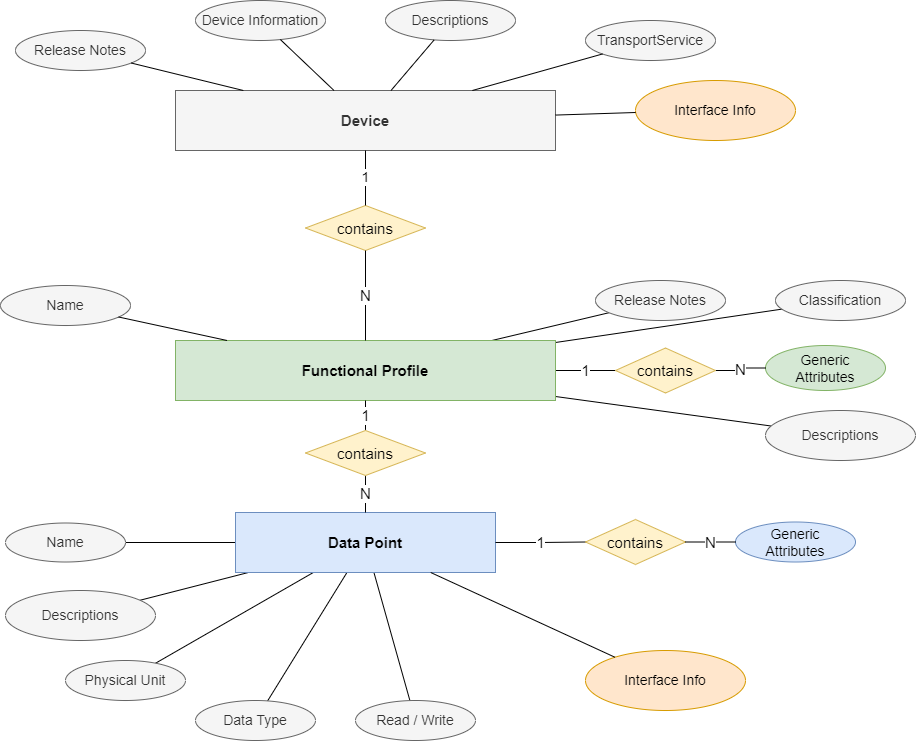

The diagram above was exported from draw.io. Its source (the exported page's mxGraphModel, read from the mxfile embedded in the PNG):
<mxGraphModel dx="1546" dy="910" grid="1" gridSize="10" guides="1" tooltips="1" connect="1" arrows="1" fold="1" page="1" pageScale="1" pageWidth="1169" pageHeight="827" math="0" shadow="0">
  <root>
    <mxCell id="0" />
    <mxCell id="1" parent="0" />
    <mxCell id="LD4AkKPJEX8BpILxFHVp-9" value="" style="rounded=0;orthogonalLoop=1;jettySize=auto;html=1;fontSize=12;endArrow=none;endFill=0;" parent="1" source="LD4AkKPJEX8BpILxFHVp-6" target="LD4AkKPJEX8BpILxFHVp-8" edge="1">
      <mxGeometry relative="1" as="geometry" />
    </mxCell>
    <mxCell id="LD4AkKPJEX8BpILxFHVp-11" value="" style="rounded=0;orthogonalLoop=1;jettySize=auto;html=1;fontSize=12;endArrow=none;endFill=0;" parent="1" source="LD4AkKPJEX8BpILxFHVp-6" target="LD4AkKPJEX8BpILxFHVp-10" edge="1">
      <mxGeometry relative="1" as="geometry" />
    </mxCell>
    <mxCell id="LD4AkKPJEX8BpILxFHVp-28" value="" style="edgeStyle=none;rounded=0;orthogonalLoop=1;jettySize=auto;html=1;strokeColor=default;fontSize=12;endArrow=none;endFill=0;" parent="1" source="LD4AkKPJEX8BpILxFHVp-6" target="LD4AkKPJEX8BpILxFHVp-27" edge="1">
      <mxGeometry relative="1" as="geometry" />
    </mxCell>
    <mxCell id="Q_Q-4k93iJrwOQs1B63T-2" value="1" style="edgeStyle=orthogonalEdgeStyle;rounded=0;orthogonalLoop=1;jettySize=auto;html=1;strokeColor=default;fontSize=15;endArrow=none;endFill=0;entryX=0;entryY=0.5;entryDx=0;entryDy=0;" parent="1" source="LD4AkKPJEX8BpILxFHVp-6" target="Q_Q-4k93iJrwOQs1B63T-3" edge="1">
      <mxGeometry relative="1" as="geometry">
        <mxPoint x="420" y="540" as="targetPoint" />
      </mxGeometry>
    </mxCell>
    <mxCell id="LD4AkKPJEX8BpILxFHVp-6" value="Functional Profile" style="whiteSpace=wrap;html=1;align=center;fontSize=15;fillColor=#d5e8d4;strokeColor=#82b366;fontStyle=1" parent="1" vertex="1">
      <mxGeometry x="230" y="410" width="380" height="60" as="geometry" />
    </mxCell>
    <mxCell id="LD4AkKPJEX8BpILxFHVp-8" value="Classification" style="ellipse;whiteSpace=wrap;html=1;fillColor=#f5f5f5;fontColor=#333333;strokeColor=#666666;fontSize=14;" parent="1" vertex="1">
      <mxGeometry x="830" y="350" width="130" height="40" as="geometry" />
    </mxCell>
    <mxCell id="LD4AkKPJEX8BpILxFHVp-10" value="Release Notes" style="ellipse;whiteSpace=wrap;html=1;fillColor=#f5f5f5;fontColor=#333333;strokeColor=#666666;fontSize=14;" parent="1" vertex="1">
      <mxGeometry x="650" y="350" width="130" height="40" as="geometry" />
    </mxCell>
    <mxCell id="LD4AkKPJEX8BpILxFHVp-16" value="Generic&lt;br&gt;Attributes" style="ellipse;whiteSpace=wrap;html=1;fillColor=#d5e8d4;strokeColor=#82b366;fontSize=14;" parent="1" vertex="1">
      <mxGeometry x="820" y="415" width="120" height="45" as="geometry" />
    </mxCell>
    <mxCell id="LD4AkKPJEX8BpILxFHVp-30" value="" style="edgeStyle=none;rounded=0;orthogonalLoop=1;jettySize=auto;html=1;strokeColor=default;fontSize=12;endArrow=none;endFill=0;" parent="1" source="LD4AkKPJEX8BpILxFHVp-22" target="LD4AkKPJEX8BpILxFHVp-29" edge="1">
      <mxGeometry relative="1" as="geometry" />
    </mxCell>
    <mxCell id="LD4AkKPJEX8BpILxFHVp-33" value="" style="edgeStyle=none;rounded=0;orthogonalLoop=1;jettySize=auto;html=1;strokeColor=default;fontSize=12;endArrow=none;endFill=0;" parent="1" source="LD4AkKPJEX8BpILxFHVp-22" target="LD4AkKPJEX8BpILxFHVp-32" edge="1">
      <mxGeometry relative="1" as="geometry" />
    </mxCell>
    <mxCell id="LD4AkKPJEX8BpILxFHVp-36" value="" style="edgeStyle=none;rounded=0;orthogonalLoop=1;jettySize=auto;html=1;strokeColor=default;fontSize=12;endArrow=none;endFill=0;" parent="1" source="LD4AkKPJEX8BpILxFHVp-22" target="LD4AkKPJEX8BpILxFHVp-35" edge="1">
      <mxGeometry relative="1" as="geometry" />
    </mxCell>
    <mxCell id="LD4AkKPJEX8BpILxFHVp-39" value="" style="edgeStyle=none;rounded=0;orthogonalLoop=1;jettySize=auto;html=1;strokeColor=default;fontSize=12;endArrow=none;endFill=0;" parent="1" source="LD4AkKPJEX8BpILxFHVp-22" target="LD4AkKPJEX8BpILxFHVp-38" edge="1">
      <mxGeometry relative="1" as="geometry" />
    </mxCell>
    <mxCell id="LD4AkKPJEX8BpILxFHVp-43" value="" style="edgeStyle=none;rounded=0;orthogonalLoop=1;jettySize=auto;html=1;strokeColor=default;fontSize=12;endArrow=none;endFill=0;" parent="1" source="LD4AkKPJEX8BpILxFHVp-22" target="LD4AkKPJEX8BpILxFHVp-42" edge="1">
      <mxGeometry relative="1" as="geometry" />
    </mxCell>
    <mxCell id="LD4AkKPJEX8BpILxFHVp-22" value="Data Point" style="whiteSpace=wrap;html=1;align=center;fontSize=15;fillColor=#dae8fc;strokeColor=#6c8ebf;fontStyle=1" parent="1" vertex="1">
      <mxGeometry x="290" y="582" width="260" height="60" as="geometry" />
    </mxCell>
    <mxCell id="LD4AkKPJEX8BpILxFHVp-27" value="Descriptions" style="ellipse;whiteSpace=wrap;html=1;fillColor=#f5f5f5;fontColor=#333333;strokeColor=#666666;fontSize=14;" parent="1" vertex="1">
      <mxGeometry x="820" y="480" width="150" height="50" as="geometry" />
    </mxCell>
    <mxCell id="LD4AkKPJEX8BpILxFHVp-29" value="Name" style="ellipse;whiteSpace=wrap;html=1;fillColor=#f5f5f5;fontColor=#333333;strokeColor=#666666;fontSize=14;" parent="1" vertex="1">
      <mxGeometry x="60" y="592.5" width="120" height="39" as="geometry" />
    </mxCell>
    <mxCell id="LD4AkKPJEX8BpILxFHVp-31" style="edgeStyle=none;rounded=0;orthogonalLoop=1;jettySize=auto;html=1;exitX=0.5;exitY=1;exitDx=0;exitDy=0;strokeColor=default;fontSize=12;" parent="1" source="LD4AkKPJEX8BpILxFHVp-22" target="LD4AkKPJEX8BpILxFHVp-22" edge="1">
      <mxGeometry relative="1" as="geometry" />
    </mxCell>
    <mxCell id="LD4AkKPJEX8BpILxFHVp-32" value="Physical Unit" style="ellipse;whiteSpace=wrap;html=1;fillColor=#f5f5f5;fontColor=#333333;strokeColor=#666666;fontSize=14;" parent="1" vertex="1">
      <mxGeometry x="120" y="730" width="120" height="40" as="geometry" />
    </mxCell>
    <mxCell id="LD4AkKPJEX8BpILxFHVp-35" value="Data Type" style="ellipse;whiteSpace=wrap;html=1;fillColor=#f5f5f5;fontColor=#333333;strokeColor=#666666;fontSize=14;" parent="1" vertex="1">
      <mxGeometry x="250" y="770" width="120" height="40" as="geometry" />
    </mxCell>
    <mxCell id="LD4AkKPJEX8BpILxFHVp-38" value="Read / Write" style="ellipse;whiteSpace=wrap;html=1;fillColor=#f5f5f5;fontColor=#333333;strokeColor=#666666;fontSize=14;" parent="1" vertex="1">
      <mxGeometry x="410" y="770" width="120" height="40" as="geometry" />
    </mxCell>
    <mxCell id="LD4AkKPJEX8BpILxFHVp-42" value="Descriptions" style="ellipse;whiteSpace=wrap;html=1;fillColor=#f5f5f5;fontColor=#333333;strokeColor=#666666;fontSize=14;" parent="1" vertex="1">
      <mxGeometry x="60" y="660" width="150" height="50" as="geometry" />
    </mxCell>
    <mxCell id="LD4AkKPJEX8BpILxFHVp-44" value="Generic&lt;br&gt;Attributes" style="ellipse;whiteSpace=wrap;html=1;fillColor=#dae8fc;strokeColor=#6c8ebf;fontSize=14;" parent="1" vertex="1">
      <mxGeometry x="790" y="591.5" width="120" height="40" as="geometry" />
    </mxCell>
    <mxCell id="Q_Q-4k93iJrwOQs1B63T-4" value="N" style="edgeStyle=orthogonalEdgeStyle;rounded=0;orthogonalLoop=1;jettySize=auto;html=1;strokeColor=default;fontSize=15;endArrow=none;endFill=0;exitX=1;exitY=0.5;exitDx=0;exitDy=0;" parent="1" source="Q_Q-4k93iJrwOQs1B63T-3" target="LD4AkKPJEX8BpILxFHVp-16" edge="1">
      <mxGeometry relative="1" as="geometry" />
    </mxCell>
    <mxCell id="Q_Q-4k93iJrwOQs1B63T-3" value="contains" style="shape=rhombus;perimeter=rhombusPerimeter;whiteSpace=wrap;html=1;align=center;fontSize=15;fillColor=#fff2cc;strokeColor=#d6b656;" parent="1" vertex="1">
      <mxGeometry x="670" y="417.5" width="100" height="45" as="geometry" />
    </mxCell>
    <mxCell id="Q_Q-4k93iJrwOQs1B63T-6" value="1" style="edgeStyle=orthogonalEdgeStyle;rounded=0;orthogonalLoop=1;jettySize=auto;html=1;strokeColor=default;fontSize=15;endArrow=none;endFill=0;exitX=0.5;exitY=0;exitDx=0;exitDy=0;" parent="1" source="Q_Q-4k93iJrwOQs1B63T-5" target="LD4AkKPJEX8BpILxFHVp-6" edge="1">
      <mxGeometry relative="1" as="geometry">
        <mxPoint x="300" y="510" as="sourcePoint" />
      </mxGeometry>
    </mxCell>
    <mxCell id="Q_Q-4k93iJrwOQs1B63T-7" value="N" style="edgeStyle=orthogonalEdgeStyle;rounded=0;orthogonalLoop=1;jettySize=auto;html=1;strokeColor=default;fontSize=15;endArrow=none;endFill=0;" parent="1" source="Q_Q-4k93iJrwOQs1B63T-5" target="LD4AkKPJEX8BpILxFHVp-22" edge="1">
      <mxGeometry relative="1" as="geometry" />
    </mxCell>
    <mxCell id="Q_Q-4k93iJrwOQs1B63T-5" value="contains" style="shape=rhombus;perimeter=rhombusPerimeter;whiteSpace=wrap;html=1;align=center;fontSize=15;fillColor=#fff2cc;strokeColor=#d6b656;" parent="1" vertex="1">
      <mxGeometry x="360" y="500" width="120" height="45" as="geometry" />
    </mxCell>
    <mxCell id="SlZpY4ukqjDHXJNbcJtP-1" value="1" style="edgeStyle=orthogonalEdgeStyle;rounded=0;orthogonalLoop=1;jettySize=auto;html=1;strokeColor=default;fontSize=15;endArrow=none;endFill=0;entryX=0;entryY=0.5;entryDx=0;entryDy=0;exitX=1;exitY=0.5;exitDx=0;exitDy=0;" parent="1" source="LD4AkKPJEX8BpILxFHVp-22" target="SlZpY4ukqjDHXJNbcJtP-2" edge="1">
      <mxGeometry relative="1" as="geometry">
        <mxPoint x="570" y="626.5" as="sourcePoint" />
        <mxPoint x="380" y="726.5" as="targetPoint" />
      </mxGeometry>
    </mxCell>
    <mxCell id="SlZpY4ukqjDHXJNbcJtP-2" value="contains" style="shape=rhombus;perimeter=rhombusPerimeter;whiteSpace=wrap;html=1;align=center;fontSize=15;fillColor=#fff2cc;strokeColor=#d6b656;" parent="1" vertex="1">
      <mxGeometry x="640" y="589" width="100" height="45" as="geometry" />
    </mxCell>
    <mxCell id="SlZpY4ukqjDHXJNbcJtP-3" value="N" style="edgeStyle=orthogonalEdgeStyle;rounded=0;orthogonalLoop=1;jettySize=auto;html=1;strokeColor=default;fontSize=15;endArrow=none;endFill=0;exitX=1;exitY=0.5;exitDx=0;exitDy=0;entryX=0;entryY=0.5;entryDx=0;entryDy=0;" parent="1" source="SlZpY4ukqjDHXJNbcJtP-2" target="LD4AkKPJEX8BpILxFHVp-44" edge="1">
      <mxGeometry relative="1" as="geometry">
        <mxPoint x="780.0000410382822" y="624.0263157894738" as="targetPoint" />
      </mxGeometry>
    </mxCell>
    <mxCell id="NT6WLYVS-nXMuh7eGUnV-1" value="Name" style="ellipse;whiteSpace=wrap;html=1;fillColor=#f5f5f5;fontColor=#333333;strokeColor=#666666;fontSize=14;" parent="1" vertex="1">
      <mxGeometry x="55" y="355" width="130" height="40" as="geometry" />
    </mxCell>
    <mxCell id="NT6WLYVS-nXMuh7eGUnV-2" value="" style="endArrow=none;html=1;rounded=0;fontSize=14;" parent="1" source="LD4AkKPJEX8BpILxFHVp-6" target="NT6WLYVS-nXMuh7eGUnV-1" edge="1">
      <mxGeometry width="50" height="50" relative="1" as="geometry">
        <mxPoint x="440" y="330" as="sourcePoint" />
        <mxPoint x="490" y="280" as="targetPoint" />
      </mxGeometry>
    </mxCell>
    <mxCell id="NT6WLYVS-nXMuh7eGUnV-3" value="Device" style="whiteSpace=wrap;html=1;align=center;fontSize=15;fillColor=#f5f5f5;strokeColor=#666666;fontStyle=1;fontColor=#333333;" parent="1" vertex="1">
      <mxGeometry x="230" y="160" width="380" height="60" as="geometry" />
    </mxCell>
    <mxCell id="NT6WLYVS-nXMuh7eGUnV-5" value="Device Information" style="ellipse;whiteSpace=wrap;html=1;fillColor=#f5f5f5;fontColor=#333333;strokeColor=#666666;fontSize=14;" parent="1" vertex="1">
      <mxGeometry x="250" y="70" width="130" height="40" as="geometry" />
    </mxCell>
    <mxCell id="NT6WLYVS-nXMuh7eGUnV-8" value="TransportService" style="ellipse;whiteSpace=wrap;html=1;fillColor=#f5f5f5;fontColor=#333333;strokeColor=#666666;fontSize=14;" parent="1" vertex="1">
      <mxGeometry x="640" y="90" width="130" height="40" as="geometry" />
    </mxCell>
    <mxCell id="NT6WLYVS-nXMuh7eGUnV-11" value="Descriptions" style="ellipse;whiteSpace=wrap;html=1;fillColor=#f5f5f5;fontColor=#333333;strokeColor=#666666;fontSize=14;" parent="1" vertex="1">
      <mxGeometry x="440" y="70" width="130" height="40" as="geometry" />
    </mxCell>
    <mxCell id="NT6WLYVS-nXMuh7eGUnV-13" value="" style="endArrow=none;html=1;rounded=0;fontSize=14;" parent="1" source="NT6WLYVS-nXMuh7eGUnV-5" target="NT6WLYVS-nXMuh7eGUnV-3" edge="1">
      <mxGeometry width="50" height="50" relative="1" as="geometry">
        <mxPoint x="163.53781238357715" y="241.30626548758755" as="sourcePoint" />
        <mxPoint x="240" y="229.23076923076928" as="targetPoint" />
      </mxGeometry>
    </mxCell>
    <mxCell id="NT6WLYVS-nXMuh7eGUnV-16" value="" style="endArrow=none;html=1;rounded=0;fontSize=14;" parent="1" source="NT6WLYVS-nXMuh7eGUnV-8" target="NT6WLYVS-nXMuh7eGUnV-3" edge="1">
      <mxGeometry width="50" height="50" relative="1" as="geometry">
        <mxPoint x="399.86436985593014" y="79.94391640931394" as="sourcePoint" />
        <mxPoint x="422.5" y="170" as="targetPoint" />
      </mxGeometry>
    </mxCell>
    <mxCell id="NT6WLYVS-nXMuh7eGUnV-19" value="" style="endArrow=none;html=1;rounded=0;fontSize=14;" parent="1" source="NT6WLYVS-nXMuh7eGUnV-11" target="NT6WLYVS-nXMuh7eGUnV-3" edge="1">
      <mxGeometry width="50" height="50" relative="1" as="geometry">
        <mxPoint x="742.0771258683176" y="175.01559141629355" as="sourcePoint" />
        <mxPoint x="620" y="184.79999999999995" as="targetPoint" />
      </mxGeometry>
    </mxCell>
    <mxCell id="NT6WLYVS-nXMuh7eGUnV-20" value="Interface Info" style="ellipse;whiteSpace=wrap;html=1;fillColor=#ffe6cc;strokeColor=#d79b00;fontSize=14;" parent="1" vertex="1">
      <mxGeometry x="640" y="720" width="160" height="60" as="geometry" />
    </mxCell>
    <mxCell id="NT6WLYVS-nXMuh7eGUnV-21" value="" style="endArrow=none;html=1;rounded=0;fontSize=14;" parent="1" source="LD4AkKPJEX8BpILxFHVp-22" target="NT6WLYVS-nXMuh7eGUnV-20" edge="1">
      <mxGeometry width="50" height="50" relative="1" as="geometry">
        <mxPoint x="440" y="470" as="sourcePoint" />
        <mxPoint x="490" y="420" as="targetPoint" />
      </mxGeometry>
    </mxCell>
    <mxCell id="NT6WLYVS-nXMuh7eGUnV-22" value="Interface Info" style="ellipse;whiteSpace=wrap;html=1;fillColor=#ffe6cc;strokeColor=#d79b00;fontSize=14;" parent="1" vertex="1">
      <mxGeometry x="690" y="150" width="160" height="60" as="geometry" />
    </mxCell>
    <mxCell id="NT6WLYVS-nXMuh7eGUnV-23" value="" style="endArrow=none;html=1;rounded=0;fontSize=14;" parent="1" source="NT6WLYVS-nXMuh7eGUnV-22" target="NT6WLYVS-nXMuh7eGUnV-3" edge="1">
      <mxGeometry width="50" height="50" relative="1" as="geometry">
        <mxPoint x="754.6632761331384" y="242.56122582463354" as="sourcePoint" />
        <mxPoint x="620" y="224.67532467532487" as="targetPoint" />
      </mxGeometry>
    </mxCell>
    <mxCell id="NT6WLYVS-nXMuh7eGUnV-24" value="contains" style="shape=rhombus;perimeter=rhombusPerimeter;whiteSpace=wrap;html=1;align=center;fontSize=15;fillColor=#fff2cc;strokeColor=#d6b656;" parent="1" vertex="1">
      <mxGeometry x="360" y="275" width="120" height="45" as="geometry" />
    </mxCell>
    <mxCell id="NT6WLYVS-nXMuh7eGUnV-25" value="1" style="endArrow=none;html=1;rounded=0;fontSize=14;" parent="1" source="NT6WLYVS-nXMuh7eGUnV-24" target="NT6WLYVS-nXMuh7eGUnV-3" edge="1">
      <mxGeometry width="50" height="50" relative="1" as="geometry">
        <mxPoint x="440" y="470" as="sourcePoint" />
        <mxPoint x="490" y="420" as="targetPoint" />
      </mxGeometry>
    </mxCell>
    <mxCell id="NT6WLYVS-nXMuh7eGUnV-26" value="N" style="edgeStyle=orthogonalEdgeStyle;rounded=0;orthogonalLoop=1;jettySize=auto;html=1;strokeColor=default;fontSize=15;endArrow=none;endFill=0;" parent="1" source="NT6WLYVS-nXMuh7eGUnV-24" target="LD4AkKPJEX8BpILxFHVp-6" edge="1">
      <mxGeometry relative="1" as="geometry">
        <mxPoint x="430.0666666666666" y="554.9750000000001" as="sourcePoint" />
        <mxPoint x="430.0666666666666" y="592" as="targetPoint" />
      </mxGeometry>
    </mxCell>
    <mxCell id="NT6WLYVS-nXMuh7eGUnV-27" value="Release Notes" style="ellipse;whiteSpace=wrap;html=1;fillColor=#f5f5f5;fontColor=#333333;strokeColor=#666666;fontSize=14;" parent="1" vertex="1">
      <mxGeometry x="70" y="100" width="130" height="40" as="geometry" />
    </mxCell>
    <mxCell id="NT6WLYVS-nXMuh7eGUnV-28" value="" style="endArrow=none;html=1;rounded=0;fontSize=14;" parent="1" source="NT6WLYVS-nXMuh7eGUnV-27" target="NT6WLYVS-nXMuh7eGUnV-3" edge="1">
      <mxGeometry width="50" height="50" relative="1" as="geometry">
        <mxPoint x="399.86436985593014" y="79.94391640931394" as="sourcePoint" />
        <mxPoint x="422.5" y="170" as="targetPoint" />
      </mxGeometry>
    </mxCell>
  </root>
</mxGraphModel>